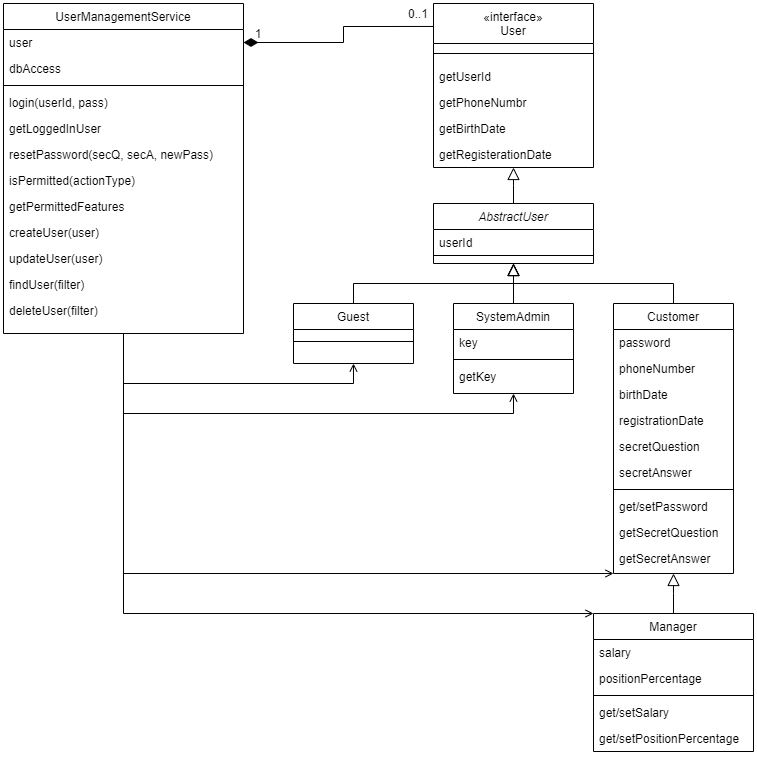

The diagram above was exported from draw.io. Its source (the exported page's mxGraphModel, read from the mxfile embedded in the PNG):
<mxGraphModel dx="1129" dy="604" grid="1" gridSize="10" guides="1" tooltips="1" connect="1" arrows="1" fold="1" page="1" pageScale="1" pageWidth="827" pageHeight="1169" math="0" shadow="0">
  <root>
    <mxCell id="0" />
    <mxCell id="1" parent="0" />
    <mxCell id="2" value="" style="endArrow=block;endSize=10;endFill=0;shadow=0;strokeWidth=1;rounded=0;edgeStyle=elbowEdgeStyle;elbow=vertical;exitX=0.5;exitY=0;exitDx=0;exitDy=0;entryX=0.5;entryY=1;entryDx=0;entryDy=0;" edge="1" source="19" target="30" parent="1">
      <mxGeometry width="160" relative="1" as="geometry">
        <mxPoint x="460" y="250" as="sourcePoint" />
        <mxPoint x="560" y="210" as="targetPoint" />
      </mxGeometry>
    </mxCell>
    <mxCell id="3" value="" style="endArrow=block;endSize=10;endFill=0;shadow=0;strokeWidth=1;rounded=0;edgeStyle=elbowEdgeStyle;elbow=vertical;exitX=0.5;exitY=0;exitDx=0;exitDy=0;entryX=0.5;entryY=1;entryDx=0;entryDy=0;" edge="1" source="34" target="19" parent="1">
      <mxGeometry width="160" relative="1" as="geometry">
        <mxPoint x="440" y="469" as="sourcePoint" />
        <mxPoint x="560" y="580" as="targetPoint" />
      </mxGeometry>
    </mxCell>
    <mxCell id="4" value="" style="endArrow=block;endSize=10;endFill=0;shadow=0;strokeWidth=1;rounded=0;edgeStyle=elbowEdgeStyle;elbow=vertical;exitX=0.5;exitY=0;exitDx=0;exitDy=0;entryX=0.5;entryY=1;entryDx=0;entryDy=0;" edge="1" source="17" target="30" parent="1">
      <mxGeometry width="160" relative="1" as="geometry">
        <mxPoint x="660" y="250" as="sourcePoint" />
        <mxPoint x="530" y="210" as="targetPoint" />
      </mxGeometry>
    </mxCell>
    <mxCell id="5" value="" style="endArrow=block;endSize=10;endFill=0;shadow=0;strokeWidth=1;rounded=0;edgeStyle=elbowEdgeStyle;elbow=vertical;exitX=0.5;exitY=0;exitDx=0;exitDy=0;entryX=0.5;entryY=1;entryDx=0;entryDy=0;" edge="1" source="30" target="7" parent="1">
      <mxGeometry width="160" relative="1" as="geometry">
        <mxPoint x="460" y="350" as="sourcePoint" />
        <mxPoint x="560" y="310" as="targetPoint" />
      </mxGeometry>
    </mxCell>
    <mxCell id="6" value="" style="endArrow=block;endSize=10;endFill=0;shadow=0;strokeWidth=1;rounded=0;edgeStyle=elbowEdgeStyle;elbow=vertical;exitX=0.5;exitY=0;exitDx=0;exitDy=0;entryX=0.5;entryY=1;entryDx=0;entryDy=0;" edge="1" source="13" target="30" parent="1">
      <mxGeometry width="160" relative="1" as="geometry">
        <mxPoint x="560" y="250" as="sourcePoint" />
        <mxPoint x="660" y="290" as="targetPoint" />
      </mxGeometry>
    </mxCell>
    <mxCell id="7" value="«interface»&#10;User" style="swimlane;fontStyle=0;align=center;verticalAlign=top;childLayout=stackLayout;horizontal=1;startSize=40;horizontalStack=0;resizeParent=1;resizeLast=0;collapsible=1;marginBottom=0;rounded=0;shadow=0;strokeWidth=1;" vertex="1" parent="1">
      <mxGeometry x="470" y="40" width="160" height="164" as="geometry">
        <mxRectangle x="230" y="140" width="160" height="26" as="alternateBounds" />
      </mxGeometry>
    </mxCell>
    <mxCell id="8" value="" style="line;html=1;strokeWidth=1;align=left;verticalAlign=middle;spacingTop=-1;spacingLeft=3;spacingRight=3;rotatable=0;labelPosition=right;points=[];portConstraint=eastwest;" vertex="1" parent="7">
      <mxGeometry y="40" width="160" height="20" as="geometry" />
    </mxCell>
    <mxCell id="9" value="getUserId" style="text;align=left;verticalAlign=top;spacingLeft=4;spacingRight=4;overflow=hidden;rotatable=0;points=[[0,0.5],[1,0.5]];portConstraint=eastwest;" vertex="1" parent="7">
      <mxGeometry y="60" width="160" height="26" as="geometry" />
    </mxCell>
    <mxCell id="10" value="getPhoneNumbr" style="text;align=left;verticalAlign=top;spacingLeft=4;spacingRight=4;overflow=hidden;rotatable=0;points=[[0,0.5],[1,0.5]];portConstraint=eastwest;" vertex="1" parent="7">
      <mxGeometry y="86" width="160" height="26" as="geometry" />
    </mxCell>
    <mxCell id="11" value="getBirthDate" style="text;align=left;verticalAlign=top;spacingLeft=4;spacingRight=4;overflow=hidden;rotatable=0;points=[[0,0.5],[1,0.5]];portConstraint=eastwest;" vertex="1" parent="7">
      <mxGeometry y="112" width="160" height="26" as="geometry" />
    </mxCell>
    <mxCell id="12" value="getRegisterationDate" style="text;align=left;verticalAlign=top;spacingLeft=4;spacingRight=4;overflow=hidden;rotatable=0;points=[[0,0.5],[1,0.5]];portConstraint=eastwest;" vertex="1" parent="7">
      <mxGeometry y="138" width="160" height="26" as="geometry" />
    </mxCell>
    <mxCell id="13" value="SystemAdmin" style="swimlane;fontStyle=0;align=center;verticalAlign=top;childLayout=stackLayout;horizontal=1;startSize=26;horizontalStack=0;resizeParent=1;resizeLast=0;collapsible=1;marginBottom=0;rounded=0;shadow=0;strokeWidth=1;" vertex="1" parent="1">
      <mxGeometry x="490" y="340" width="120" height="90" as="geometry">
        <mxRectangle x="130" y="380" width="160" height="26" as="alternateBounds" />
      </mxGeometry>
    </mxCell>
    <mxCell id="14" value="key" style="text;align=left;verticalAlign=top;spacingLeft=4;spacingRight=4;overflow=hidden;rotatable=0;points=[[0,0.5],[1,0.5]];portConstraint=eastwest;rounded=0;shadow=0;html=0;" vertex="1" parent="13">
      <mxGeometry y="26" width="120" height="26" as="geometry" />
    </mxCell>
    <mxCell id="15" value="" style="line;html=1;strokeWidth=1;align=left;verticalAlign=middle;spacingTop=-1;spacingLeft=3;spacingRight=3;rotatable=0;labelPosition=right;points=[];portConstraint=eastwest;" vertex="1" parent="13">
      <mxGeometry y="52" width="120" height="8" as="geometry" />
    </mxCell>
    <mxCell id="16" value="getKey" style="text;align=left;verticalAlign=top;spacingLeft=4;spacingRight=4;overflow=hidden;rotatable=0;points=[[0,0.5],[1,0.5]];portConstraint=eastwest;fontStyle=0" vertex="1" parent="13">
      <mxGeometry y="60" width="120" height="26" as="geometry" />
    </mxCell>
    <mxCell id="17" value="Guest" style="swimlane;fontStyle=0;align=center;verticalAlign=top;childLayout=stackLayout;horizontal=1;startSize=26;horizontalStack=0;resizeParent=1;resizeLast=0;collapsible=1;marginBottom=0;rounded=0;shadow=0;strokeWidth=1;" vertex="1" parent="1">
      <mxGeometry x="330" y="340" width="120" height="60" as="geometry">
        <mxRectangle x="340" y="380" width="170" height="26" as="alternateBounds" />
      </mxGeometry>
    </mxCell>
    <mxCell id="18" value="" style="line;html=1;strokeWidth=1;align=left;verticalAlign=middle;spacingTop=-1;spacingLeft=3;spacingRight=3;rotatable=0;labelPosition=right;points=[];portConstraint=eastwest;" vertex="1" parent="17">
      <mxGeometry y="26" width="120" height="24" as="geometry" />
    </mxCell>
    <mxCell id="19" value="Customer" style="swimlane;fontStyle=0;align=center;verticalAlign=top;childLayout=stackLayout;horizontal=1;startSize=26;horizontalStack=0;resizeParent=1;resizeLast=0;collapsible=1;marginBottom=0;rounded=0;shadow=0;strokeWidth=1;" vertex="1" parent="1">
      <mxGeometry x="650" y="340" width="120" height="270" as="geometry">
        <mxRectangle x="130" y="380" width="160" height="26" as="alternateBounds" />
      </mxGeometry>
    </mxCell>
    <mxCell id="20" value="password" style="text;align=left;verticalAlign=top;spacingLeft=4;spacingRight=4;overflow=hidden;rotatable=0;points=[[0,0.5],[1,0.5]];portConstraint=eastwest;rounded=0;shadow=0;html=0;" vertex="1" parent="19">
      <mxGeometry y="26" width="120" height="26" as="geometry" />
    </mxCell>
    <mxCell id="21" value="phoneNumber" style="text;align=left;verticalAlign=top;spacingLeft=4;spacingRight=4;overflow=hidden;rotatable=0;points=[[0,0.5],[1,0.5]];portConstraint=eastwest;rounded=0;shadow=0;html=0;" vertex="1" parent="19">
      <mxGeometry y="52" width="120" height="26" as="geometry" />
    </mxCell>
    <mxCell id="22" value="birthDate" style="text;align=left;verticalAlign=top;spacingLeft=4;spacingRight=4;overflow=hidden;rotatable=0;points=[[0,0.5],[1,0.5]];portConstraint=eastwest;rounded=0;shadow=0;html=0;" vertex="1" parent="19">
      <mxGeometry y="78" width="120" height="26" as="geometry" />
    </mxCell>
    <mxCell id="23" value="registrationDate" style="text;align=left;verticalAlign=top;spacingLeft=4;spacingRight=4;overflow=hidden;rotatable=0;points=[[0,0.5],[1,0.5]];portConstraint=eastwest;rounded=0;shadow=0;html=0;" vertex="1" parent="19">
      <mxGeometry y="104" width="120" height="26" as="geometry" />
    </mxCell>
    <mxCell id="24" value="secretQuestion" style="text;align=left;verticalAlign=top;spacingLeft=4;spacingRight=4;overflow=hidden;rotatable=0;points=[[0,0.5],[1,0.5]];portConstraint=eastwest;rounded=0;shadow=0;html=0;" vertex="1" parent="19">
      <mxGeometry y="130" width="120" height="26" as="geometry" />
    </mxCell>
    <mxCell id="25" value="secretAnswer" style="text;align=left;verticalAlign=top;spacingLeft=4;spacingRight=4;overflow=hidden;rotatable=0;points=[[0,0.5],[1,0.5]];portConstraint=eastwest;rounded=0;shadow=0;html=0;" vertex="1" parent="19">
      <mxGeometry y="156" width="120" height="26" as="geometry" />
    </mxCell>
    <mxCell id="26" value="" style="line;html=1;strokeWidth=1;align=left;verticalAlign=middle;spacingTop=-1;spacingLeft=3;spacingRight=3;rotatable=0;labelPosition=right;points=[];portConstraint=eastwest;" vertex="1" parent="19">
      <mxGeometry y="182" width="120" height="8" as="geometry" />
    </mxCell>
    <mxCell id="27" value="get/setPassword" style="text;align=left;verticalAlign=top;spacingLeft=4;spacingRight=4;overflow=hidden;rotatable=0;points=[[0,0.5],[1,0.5]];portConstraint=eastwest;fontStyle=0" vertex="1" parent="19">
      <mxGeometry y="190" width="120" height="26" as="geometry" />
    </mxCell>
    <mxCell id="28" value="getSecretQuestion" style="text;align=left;verticalAlign=top;spacingLeft=4;spacingRight=4;overflow=hidden;rotatable=0;points=[[0,0.5],[1,0.5]];portConstraint=eastwest;" vertex="1" parent="19">
      <mxGeometry y="216" width="120" height="26" as="geometry" />
    </mxCell>
    <mxCell id="29" value="getSecretAnswer" style="text;align=left;verticalAlign=top;spacingLeft=4;spacingRight=4;overflow=hidden;rotatable=0;points=[[0,0.5],[1,0.5]];portConstraint=eastwest;" vertex="1" parent="19">
      <mxGeometry y="242" width="120" height="26" as="geometry" />
    </mxCell>
    <mxCell id="30" value="AbstractUser" style="swimlane;fontStyle=2;align=center;verticalAlign=top;childLayout=stackLayout;horizontal=1;startSize=26;horizontalStack=0;resizeParent=1;resizeLast=0;collapsible=1;marginBottom=0;rounded=0;shadow=0;strokeWidth=1;" vertex="1" parent="1">
      <mxGeometry x="470" y="240" width="160" height="60" as="geometry">
        <mxRectangle x="130" y="380" width="160" height="26" as="alternateBounds" />
      </mxGeometry>
    </mxCell>
    <mxCell id="31" value="userId" style="text;align=left;verticalAlign=top;spacingLeft=4;spacingRight=4;overflow=hidden;rotatable=0;points=[[0,0.5],[1,0.5]];portConstraint=eastwest;" vertex="1" parent="30">
      <mxGeometry y="26" width="160" height="22" as="geometry" />
    </mxCell>
    <mxCell id="32" value="" style="line;html=1;strokeWidth=1;align=left;verticalAlign=middle;spacingTop=-1;spacingLeft=3;spacingRight=3;rotatable=0;labelPosition=right;points=[];portConstraint=eastwest;" vertex="1" parent="30">
      <mxGeometry y="48" width="160" height="8" as="geometry" />
    </mxCell>
    <mxCell id="33" style="edgeStyle=orthogonalEdgeStyle;rounded=0;orthogonalLoop=1;jettySize=auto;html=1;startArrow=none;startFill=0;startSize=12;sourcePerimeterSpacing=0;endArrow=open;endFill=0;endSize=6;targetPerimeterSpacing=0;strokeWidth=1;entryX=0.5;entryY=1;entryDx=0;entryDy=0;exitX=0.5;exitY=1;exitDx=0;exitDy=0;" edge="1" source="43" target="17" parent="1">
      <mxGeometry relative="1" as="geometry">
        <mxPoint x="270" y="490" as="targetPoint" />
        <mxPoint x="130" y="440" as="sourcePoint" />
      </mxGeometry>
    </mxCell>
    <mxCell id="34" value="Manager" style="swimlane;fontStyle=0;align=center;verticalAlign=top;childLayout=stackLayout;horizontal=1;startSize=26;horizontalStack=0;resizeParent=1;resizeLast=0;collapsible=1;marginBottom=0;rounded=0;shadow=0;strokeWidth=1;" vertex="1" parent="1">
      <mxGeometry x="630" y="650" width="160" height="138" as="geometry">
        <mxRectangle x="130" y="380" width="160" height="26" as="alternateBounds" />
      </mxGeometry>
    </mxCell>
    <mxCell id="35" value="salary" style="text;align=left;verticalAlign=top;spacingLeft=4;spacingRight=4;overflow=hidden;rotatable=0;points=[[0,0.5],[1,0.5]];portConstraint=eastwest;" vertex="1" parent="34">
      <mxGeometry y="26" width="160" height="26" as="geometry" />
    </mxCell>
    <mxCell id="36" value="positionPercentage" style="text;align=left;verticalAlign=top;spacingLeft=4;spacingRight=4;overflow=hidden;rotatable=0;points=[[0,0.5],[1,0.5]];portConstraint=eastwest;rounded=0;shadow=0;html=0;" vertex="1" parent="34">
      <mxGeometry y="52" width="160" height="26" as="geometry" />
    </mxCell>
    <mxCell id="37" value="" style="line;html=1;strokeWidth=1;align=left;verticalAlign=middle;spacingTop=-1;spacingLeft=3;spacingRight=3;rotatable=0;labelPosition=right;points=[];portConstraint=eastwest;" vertex="1" parent="34">
      <mxGeometry y="78" width="160" height="8" as="geometry" />
    </mxCell>
    <mxCell id="38" value="get/setSalary" style="text;align=left;verticalAlign=top;spacingLeft=4;spacingRight=4;overflow=hidden;rotatable=0;points=[[0,0.5],[1,0.5]];portConstraint=eastwest;fontStyle=0" vertex="1" parent="34">
      <mxGeometry y="86" width="160" height="26" as="geometry" />
    </mxCell>
    <mxCell id="39" value="get/setPositionPercentage" style="text;align=left;verticalAlign=top;spacingLeft=4;spacingRight=4;overflow=hidden;rotatable=0;points=[[0,0.5],[1,0.5]];portConstraint=eastwest;" vertex="1" parent="34">
      <mxGeometry y="112" width="160" height="26" as="geometry" />
    </mxCell>
    <mxCell id="40" style="edgeStyle=orthogonalEdgeStyle;rounded=0;orthogonalLoop=1;jettySize=auto;html=1;exitX=1;exitY=0.5;exitDx=0;exitDy=0;entryX=0.003;entryY=0.14;entryDx=0;entryDy=0;entryPerimeter=0;startArrow=diamondThin;startFill=1;targetPerimeterSpacing=0;endSize=6;sourcePerimeterSpacing=0;strokeWidth=1;startSize=12;endArrow=none;endFill=0;" edge="1" source="44" target="7" parent="1">
      <mxGeometry relative="1" as="geometry" />
    </mxCell>
    <UserObject label="1" placeholders="1" name="Variable" id="41">
      <mxCell style="text;html=1;strokeColor=none;fillColor=none;align=center;verticalAlign=middle;whiteSpace=wrap;overflow=hidden;" vertex="1" parent="1">
        <mxGeometry x="280" y="60" width="30" height="20" as="geometry" />
      </mxCell>
    </UserObject>
    <UserObject label="0..1" placeholders="1" name="Variable" id="42">
      <mxCell style="text;html=1;strokeColor=none;fillColor=none;align=center;verticalAlign=middle;whiteSpace=wrap;overflow=hidden;" vertex="1" parent="1">
        <mxGeometry x="440" y="40" width="30" height="20" as="geometry" />
      </mxCell>
    </UserObject>
    <mxCell id="43" value="UserManagementService" style="swimlane;fontStyle=0;align=center;verticalAlign=top;childLayout=stackLayout;horizontal=1;startSize=26;horizontalStack=0;resizeParent=1;resizeLast=0;collapsible=1;marginBottom=0;rounded=0;shadow=0;strokeWidth=1;" vertex="1" parent="1">
      <mxGeometry x="40" y="40" width="240" height="330" as="geometry">
        <mxRectangle x="130" y="380" width="160" height="26" as="alternateBounds" />
      </mxGeometry>
    </mxCell>
    <mxCell id="44" value="user" style="text;align=left;verticalAlign=top;spacingLeft=4;spacingRight=4;overflow=hidden;rotatable=0;points=[[0,0.5],[1,0.5]];portConstraint=eastwest;rounded=0;shadow=0;html=0;" vertex="1" parent="43">
      <mxGeometry y="26" width="240" height="26" as="geometry" />
    </mxCell>
    <mxCell id="45" value="dbAccess" style="text;align=left;verticalAlign=top;spacingLeft=4;spacingRight=4;overflow=hidden;rotatable=0;points=[[0,0.5],[1,0.5]];portConstraint=eastwest;rounded=0;shadow=0;html=0;" vertex="1" parent="43">
      <mxGeometry y="52" width="240" height="26" as="geometry" />
    </mxCell>
    <mxCell id="46" value="" style="line;html=1;strokeWidth=1;align=left;verticalAlign=middle;spacingTop=-1;spacingLeft=3;spacingRight=3;rotatable=0;labelPosition=right;points=[];portConstraint=eastwest;" vertex="1" parent="43">
      <mxGeometry y="78" width="240" height="8" as="geometry" />
    </mxCell>
    <mxCell id="47" value="login(userId, pass)" style="text;align=left;verticalAlign=top;spacingLeft=4;spacingRight=4;overflow=hidden;rotatable=0;points=[[0,0.5],[1,0.5]];portConstraint=eastwest;fontStyle=0" vertex="1" parent="43">
      <mxGeometry y="86" width="240" height="26" as="geometry" />
    </mxCell>
    <mxCell id="48" value="getLoggedInUser" style="text;align=left;verticalAlign=top;spacingLeft=4;spacingRight=4;overflow=hidden;rotatable=0;points=[[0,0.5],[1,0.5]];portConstraint=eastwest;fontStyle=0" vertex="1" parent="43">
      <mxGeometry y="112" width="240" height="26" as="geometry" />
    </mxCell>
    <mxCell id="49" value="resetPassword(secQ, secA, newPass)" style="text;align=left;verticalAlign=top;spacingLeft=4;spacingRight=4;overflow=hidden;rotatable=0;points=[[0,0.5],[1,0.5]];portConstraint=eastwest;" vertex="1" parent="43">
      <mxGeometry y="138" width="240" height="26" as="geometry" />
    </mxCell>
    <mxCell id="50" value="isPermitted(actionType)" style="text;align=left;verticalAlign=top;spacingLeft=4;spacingRight=4;overflow=hidden;rotatable=0;points=[[0,0.5],[1,0.5]];portConstraint=eastwest;" vertex="1" parent="43">
      <mxGeometry y="164" width="240" height="26" as="geometry" />
    </mxCell>
    <mxCell id="51" value="getPermittedFeatures" style="text;align=left;verticalAlign=top;spacingLeft=4;spacingRight=4;overflow=hidden;rotatable=0;points=[[0,0.5],[1,0.5]];portConstraint=eastwest;" vertex="1" parent="43">
      <mxGeometry y="190" width="240" height="26" as="geometry" />
    </mxCell>
    <mxCell id="52" value="createUser(user)" style="text;align=left;verticalAlign=top;spacingLeft=4;spacingRight=4;overflow=hidden;rotatable=0;points=[[0,0.5],[1,0.5]];portConstraint=eastwest;" vertex="1" parent="43">
      <mxGeometry y="216" width="240" height="26" as="geometry" />
    </mxCell>
    <mxCell id="53" value="updateUser(user)" style="text;align=left;verticalAlign=top;spacingLeft=4;spacingRight=4;overflow=hidden;rotatable=0;points=[[0,0.5],[1,0.5]];portConstraint=eastwest;" vertex="1" parent="43">
      <mxGeometry y="242" width="240" height="26" as="geometry" />
    </mxCell>
    <mxCell id="54" value="findUser(filter)" style="text;align=left;verticalAlign=top;spacingLeft=4;spacingRight=4;overflow=hidden;rotatable=0;points=[[0,0.5],[1,0.5]];portConstraint=eastwest;" vertex="1" parent="43">
      <mxGeometry y="268" width="240" height="26" as="geometry" />
    </mxCell>
    <mxCell id="55" value="deleteUser(filter)" style="text;align=left;verticalAlign=top;spacingLeft=4;spacingRight=4;overflow=hidden;rotatable=0;points=[[0,0.5],[1,0.5]];portConstraint=eastwest;" vertex="1" parent="43">
      <mxGeometry y="294" width="240" height="26" as="geometry" />
    </mxCell>
    <mxCell id="56" style="edgeStyle=orthogonalEdgeStyle;rounded=0;orthogonalLoop=1;jettySize=auto;html=1;startArrow=none;startFill=0;startSize=12;sourcePerimeterSpacing=0;endArrow=open;endFill=0;endSize=6;targetPerimeterSpacing=0;strokeWidth=1;exitX=0.5;exitY=1;exitDx=0;exitDy=0;entryX=0.5;entryY=1;entryDx=0;entryDy=0;" edge="1" source="43" target="13" parent="1">
      <mxGeometry relative="1" as="geometry">
        <mxPoint x="450" y="520" as="targetPoint" />
        <mxPoint x="170" y="380" as="sourcePoint" />
      </mxGeometry>
    </mxCell>
    <mxCell id="57" style="edgeStyle=orthogonalEdgeStyle;rounded=0;orthogonalLoop=1;jettySize=auto;html=1;startArrow=none;startFill=0;startSize=12;sourcePerimeterSpacing=0;endArrow=open;endFill=0;endSize=6;targetPerimeterSpacing=0;strokeWidth=1;exitX=0.5;exitY=1;exitDx=0;exitDy=0;entryX=0;entryY=1;entryDx=0;entryDy=0;" edge="1" source="43" target="19" parent="1">
      <mxGeometry relative="1" as="geometry">
        <mxPoint x="560" y="610" as="targetPoint" />
        <mxPoint x="170" y="380" as="sourcePoint" />
        <Array as="points">
          <mxPoint x="160" y="610" />
        </Array>
      </mxGeometry>
    </mxCell>
    <mxCell id="58" style="edgeStyle=orthogonalEdgeStyle;rounded=0;orthogonalLoop=1;jettySize=auto;html=1;startArrow=none;startFill=0;startSize=12;sourcePerimeterSpacing=0;endArrow=open;endFill=0;endSize=6;targetPerimeterSpacing=0;strokeWidth=1;exitX=0.5;exitY=1;exitDx=0;exitDy=0;entryX=0;entryY=0;entryDx=0;entryDy=0;" edge="1" source="43" target="34" parent="1">
      <mxGeometry relative="1" as="geometry">
        <mxPoint x="660" y="553" as="targetPoint" />
        <mxPoint x="170" y="380" as="sourcePoint" />
        <Array as="points">
          <mxPoint x="160" y="650" />
        </Array>
      </mxGeometry>
    </mxCell>
  </root>
</mxGraphModel>